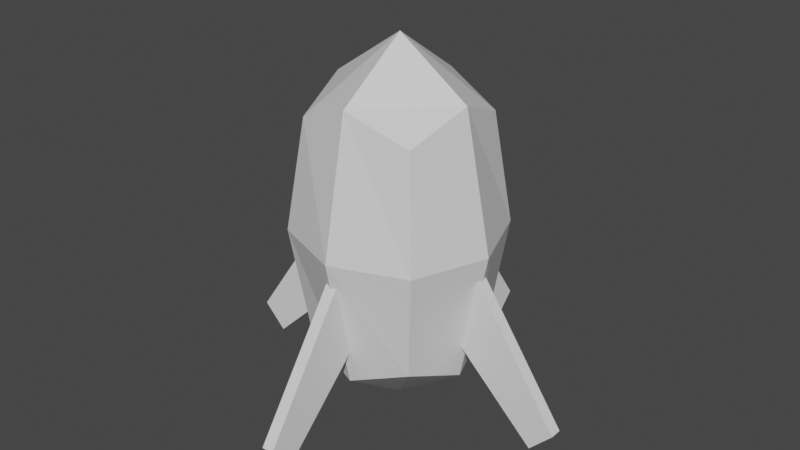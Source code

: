 # Source: controller_estimated_shape.blend  (saved by Blender 3.0.42; exported with 4.5.12 LTS)
import bpy
from mathutils import Matrix  # noqa: F401  (used for matrix-valued properties, if any)

bpy.ops.wm.read_factory_settings(use_empty=True)
scene = bpy.context.scene
scene.name = 'Scene'

# ---- collections
col_collection = bpy.data.collections.new('Collection'); scene.collection.children.link(col_collection)

# ---- materials (node trees are filled in below, after node groups)
mat_material = bpy.data.materials.new('Material')
mat_material.alpha_threshold = 0.0
mat_material.use_transparent_shadow = False
mat_material.line_color = (0.0, 0.0, 0.0, 1.0)

# ---- material node trees
mat_material.use_nodes = True; mat_material.node_tree.nodes.clear()
_N = mat_material.node_tree.nodes; _L = mat_material.node_tree.links
n0 = _N.new('ShaderNodeOutputMaterial'); n0.name = 'Material Output'; n0.location = (300, 300)
n1 = _N.new('ShaderNodeBsdfPrincipled'); n1.name = 'Principled BSDF'; n1.location = (10, 300)
n1.distribution = 'GGX'
n1.subsurface_method = 'RANDOM_WALK_SKIN'
n1.inputs[2].default_value = 0.4
n1.inputs[3].default_value = 1.45
n1.inputs[27].default_value = (0.0, 0.0, 0.0, 1.0)
n1.inputs[28].default_value = 1.0
_L.new(n1.outputs[0], n0.inputs[0])
n0.is_active_output = True

# ---- world
world_world = bpy.data.worlds.new('World'); scene.world = world_world
world_world.use_nodes = True; world_world.node_tree.nodes.clear()
_N = world_world.node_tree.nodes; _L = world_world.node_tree.links
n0 = _N.new('ShaderNodeOutputWorld'); n0.name = 'World Output'; n0.location = (300, 300)
n1 = _N.new('ShaderNodeBackground'); n1.name = 'Background'; n1.location = (10, 300)
n1.inputs[0].default_value = (0.05088, 0.05088, 0.05088, 1.0)
_L.new(n1.outputs[0], n0.inputs[0])
n0.is_active_output = True
world_world.color = (0.05088, 0.05088, 0.05088)
world_world.use_sun_shadow = False
world_world.sun_shadow_jitter_overblur = 0.0

# ---- meshes
me_cube = bpy.data.meshes.new('Cube')
me_cube.from_pydata([(0.5, 0.5, 1.761), (0.5, 0.5, -0.07967), (0.5, -0.5, 1.761), (0.5, -0.5, -0.07967), (-0.5, 0.5, 1.761), (-0.5, 0.5, -0.07967), (-0.5, -0.5, 1.761), (-0.5, -0.5, -0.07967), (-0.6096, 1.583e-08, -0.2814), (5.588e-09, 0.6096, -0.2814), (0.6096, 0.6096, 0.8407), (-0.6096, -0.6096, 0.8407), (0.6096, -0.6096, 0.8407), (-0.6096, 0.6096, 0.8407), (-1.863e-09, -0.6096, 1.963), (0.6096, -1.863e-09, 1.963), (-9.313e-10, -0.6096, -0.2814), (-0.6096, 6.519e-09, 1.963), (1.863e-09, 0.6096, 1.963), (0.6096, -1.863e-09, -0.2814), (-6.519e-09, 8.382e-09, 2.386), (1.304e-08, -0.8395, 0.8407), (-0.8395, 1.024e-08, 0.8407), (0.0, -5.588e-09, -0.7046), (0.8395, 9.313e-09, 0.8407), (1.304e-08, 0.8395, 0.8407)], [], [(0, 18, 20, 15), (18, 4, 17, 20), (20, 17, 6, 14), (15, 20, 14, 2), (3, 12, 21, 16), (12, 2, 14, 21), (21, 14, 6, 11), (16, 21, 11, 7), (7, 11, 22, 8), (11, 6, 17, 22), (22, 17, 4, 13), (8, 22, 13, 5), (5, 9, 23, 8), (9, 1, 19, 23), (23, 19, 3, 16), (8, 23, 16, 7), (1, 10, 24, 19), (10, 0, 15, 24), (24, 15, 2, 12), (19, 24, 12, 3), (5, 13, 25, 9), (13, 4, 18, 25), (25, 18, 0, 10), (9, 25, 10, 1)])
_uv = me_cube.uv_layers.new(name='UVMap')
_uv.uv.foreach_set('vector', [0.625, 0.5, 0.75, 0.5, 0.75, 0.625, 0.625, 0.625, 0.75, 0.5, 0.875, 0.5, 0.875, 0.625, 0.75, 0.625, 0.75, 0.625, 0.875, 0.625, 0.875, 0.75, 0.75, 0.75, 0.625, 0.625, 0.75, 0.625, 0.75, 0.75, 0.625, 0.75, 0.375, 0.75, 0.5, 0.75, 0.5, 0.875, 0.375, 0.875, 0.5, 0.75, 0.625, 0.75, 0.625, 0.875, 0.5, 0.875, 0.5, 0.875, 0.625, 0.875, 0.625, 1.0, 0.5, 1.0, 0.375, 0.875, 0.5, 0.875, 0.5, 1.0, 0.375, 1.0, 0.375, 0.0, 0.5, 0.0, 0.5, 0.125, 0.375, 0.125, 0.5, 0.0, 0.625, 0.0, 0.625, 0.125, 0.5, 0.125, 0.5, 0.125, 0.625, 0.125, 0.625, 0.25, 0.5, 0.25, 0.375, 0.125, 0.5, 0.125, 0.5, 0.25, 0.375, 0.25, 0.125, 0.5, 0.25, 0.5, 0.25, 0.625, 0.125, 0.625, 0.25, 0.5, 0.375, 0.5, 0.375, 0.625, 0.25, 0.625, 0.25, 0.625, 0.375, 0.625, 0.375, 0.75, 0.25, 0.75, 0.125, 0.625, 0.25, 0.625, 0.25, 0.75, 0.125, 0.75, 0.375, 0.5, 0.5, 0.5, 0.5, 0.625, 0.375, 0.625, 0.5, 0.5, 0.625, 0.5, 0.625, 0.625, 0.5, 0.625, 0.5, 0.625, 0.625, 0.625, 0.625, 0.75, 0.5, 0.75, 0.375, 0.625, 0.5, 0.625, 0.5, 0.75, 0.375, 0.75, 0.375, 0.25, 0.5, 0.25, 0.5, 0.375, 0.375, 0.375, 0.5, 0.25, 0.625, 0.25, 0.625, 0.375, 0.5, 0.375, 0.5, 0.375, 0.625, 0.375, 0.625, 0.5, 0.5, 0.5, 0.375, 0.375, 0.5, 0.375, 0.5, 0.5, 0.375, 0.5])
me_cube.materials.append(mat_material)
me_cube.use_remesh_preserve_volume = False
me_cube.use_remesh_preserve_attributes = False
me_cube.use_mirror_vertex_groups = False
me_cube.update()
me_cube_002 = bpy.data.meshes.new('Cube.002')
me_cube_002.from_pydata([(0.3147, 0.04984, -0.6146), (-0.418, 0.04984, 0.09334), (0.5098, 0.04984, -0.4126), (-0.2678, 0.04984, 0.7236), (0.3147, -0.04984, -0.6146), (-0.418, -0.04984, 0.09334), (0.5098, -0.04984, -0.4126), (-0.2678, -0.04984, 0.7236)], [], [(0, 1, 3, 2), (2, 3, 7, 6), (6, 7, 5, 4), (4, 5, 1, 0), (2, 6, 4, 0), (7, 3, 1, 5)])
_uv = me_cube_002.uv_layers.new(name='UVMap')
_uv.uv.foreach_set('vector', [0.375, 0.0, 0.625, 0.0, 0.625, 0.25, 0.375, 0.25, 0.375, 0.25, 0.625, 0.25, 0.625, 0.5, 0.375, 0.5, 0.375, 0.5, 0.625, 0.5, 0.625, 0.75, 0.375, 0.75, 0.375, 0.75, 0.625, 0.75, 0.625, 1.0, 0.375, 1.0, 0.125, 0.5, 0.375, 0.5, 0.375, 0.75, 0.125, 0.75, 0.625, 0.5, 0.875, 0.5, 0.875, 0.75, 0.625, 0.75])
me_cube_002.use_remesh_fix_poles = True
me_cube_002.use_remesh_preserve_attributes = False
me_cube_002.update()

# ---- objects
ob_body = bpy.data.objects.new('Body', me_cube)
ob_leg00 = bpy.data.objects.new('Leg00', me_cube_002)
ob_leg01 = bpy.data.objects.new('Leg01', me_cube_002)
ob_leg02 = bpy.data.objects.new('Leg02', me_cube_002)
ob_leg03 = bpy.data.objects.new('Leg03', me_cube_002)

# ---- transforms, parenting, visibility, modifiers, constraints
ob_body.location = (0.0, 0.0, 0.0)
ob_body.lock_rotations_4d = False
ob_body.empty_display_type = 'ARROWS'
ob_body.lineart.crease_threshold = 0.0
ob_leg00.location = (1.0, -4.708e-08, 0.0)
ob_leg01.location = (0.0, 1.0, 0.0)
ob_leg01.rotation_euler = (0.0, 0.0, 1.571)
ob_leg02.location = (-1.0, 0.0, 0.0)
ob_leg02.rotation_euler = (0.0, 0.0, 3.142)
ob_leg03.location = (0.0, -1.0, -2.16e-10)
ob_leg03.rotation_euler = (0.0, 0.0, 4.712)

# ---- collection membership
col_collection.objects.link(ob_body)
col_collection.objects.link(ob_leg00)
col_collection.objects.link(ob_leg01)
col_collection.objects.link(ob_leg02)
col_collection.objects.link(ob_leg03)

# ---- scene / render settings (as saved in the file)
scene.frame_start = 1; scene.frame_end = 250; scene.frame_set(1)
scene.render.engine = 'BLENDER_EEVEE_NEXT'
scene.cycles.sampling_pattern = 'TABULATED_SOBOL'
scene.cycles.use_light_tree = False
scene.view_settings.view_transform = 'Filmic'
bpy.context.view_layer.update()

# ---- added for rendering (the .blend has no active camera and no usable light): camera, sun
cam_auto = bpy.data.cameras.new('AutoCamera')
cam_auto.lens = 50.0
cam_auto.sensor_width = 36.0
cam_auto.clip_end = 1000.0
ob_auto_camera = bpy.data.objects.new('AutoCamera', cam_auto)
scene.collection.objects.link(ob_auto_camera)
ob_auto_camera.location = (4.87716, -5.85259, 4.74238)
ob_auto_camera.rotation_euler = (1.09748, -7.21219e-08, 0.694738)
scene.camera = ob_auto_camera
light_auto_sun = bpy.data.lights.new('AutoSun', 'SUN')
light_auto_sun.energy = 3.0
light_auto_sun.angle = 0.0523599
ob_auto_sun = bpy.data.objects.new('AutoSun', light_auto_sun)
scene.collection.objects.link(ob_auto_sun)
ob_auto_sun.rotation_euler = (0.872665, 0.174533, 0.523599)
bpy.context.view_layer.update()
